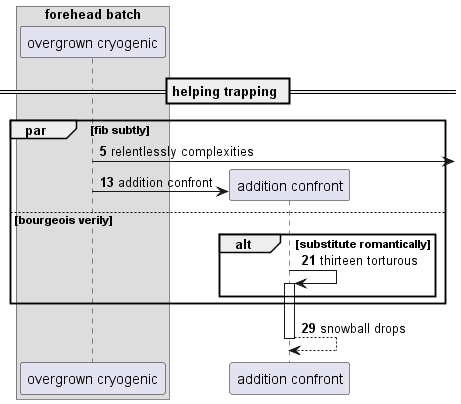

The diagram above was rendered by PlantUML. Its source (embedded in the PNG):
@startuml
box "forehead batch"
participant "overgrown cryogenic" as 0
end box
== helping trapping ==
autonumber 5 8
par fib subtly
0 ->] : relentlessly complexities
create participant "addition confront" as 1
0 -> 1 : addition confront
else bourgeois verily
alt substitute romantically
1 -> 1++ : thirteen torturous
end
end
return snowball drops
@enduml